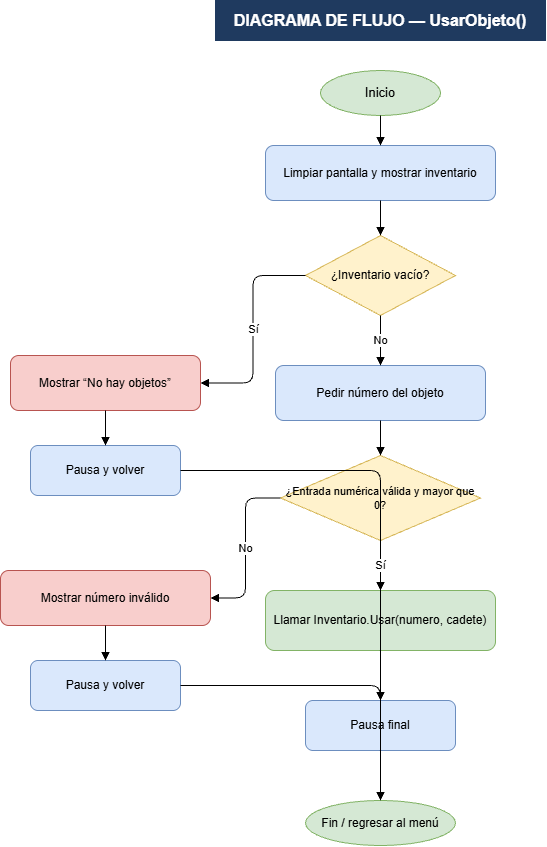

The diagram above was exported from draw.io. Its source (the exported page's mxGraphModel, read from the mxfile embedded in the PNG):
<mxGraphModel dx="1609" dy="878" grid="1" gridSize="10" guides="1" tooltips="1" connect="1" arrows="1" fold="1" page="1" pageScale="1" pageWidth="827" pageHeight="1169" math="0" shadow="0">
  <root>
    <mxCell id="0" />
    <mxCell id="1" parent="0" />
    <mxCell id="title" parent="1" style="rounded=0;fillColor=#1f3a5f;fontColor=#ffffff;strokeColor=#1f3a5f;fontSize=16;align=center;verticalAlign=middle;whiteSpace=wrap;html=1;" value="&lt;b&gt;DIAGRAMA DE FLUJO — UsarObjeto()&lt;/b&gt;" vertex="1">
      <mxGeometry height="40" width="330" x="250" y="20" as="geometry" />
    </mxCell>
    <mxCell id="start" parent="1" style="ellipse;fillColor=#d5e8d4;strokeColor=#82b366;fontSize=13;align=center;whiteSpace=wrap;html=1;" value="Inicio" vertex="1">
      <mxGeometry height="45" width="120" x="355" y="90" as="geometry" />
    </mxCell>
    <mxCell id="clear" parent="1" style="rounded=1;fillColor=#dae8fc;strokeColor=#6c8ebf;fontSize=12;align=center;whiteSpace=wrap;html=1;" value="Limpiar pantalla y mostrar inventario" vertex="1">
      <mxGeometry height="55" width="230" x="300" y="165" as="geometry" />
    </mxCell>
    <mxCell id="empty" parent="1" style="rhombus;fillColor=#fff2cc;strokeColor=#d6b656;fontSize=12;align=center;whiteSpace=wrap;html=1;" value="¿Inventario vacío?" vertex="1">
      <mxGeometry height="80" width="150" x="340" y="255" as="geometry" />
    </mxCell>
    <mxCell id="emptymsg" parent="1" style="rounded=1;fillColor=#f8cecc;strokeColor=#b85450;fontSize=12;align=center;whiteSpace=wrap;html=1;" value="Mostrar “No hay objetos”" vertex="1">
      <mxGeometry height="55" width="190" x="45" y="375" as="geometry" />
    </mxCell>
    <mxCell id="pause1" parent="1" style="rounded=1;fillColor=#dae8fc;strokeColor=#6c8ebf;fontSize=12;align=center;whiteSpace=wrap;html=1;" value="Pausa y volver" vertex="1">
      <mxGeometry height="50" width="150" x="65" y="465" as="geometry" />
    </mxCell>
    <mxCell id="ask" parent="1" style="rounded=1;fillColor=#dae8fc;strokeColor=#6c8ebf;fontSize=12;align=center;whiteSpace=wrap;html=1;" value="Pedir número del objeto" vertex="1">
      <mxGeometry height="55" width="210" x="310" y="385" as="geometry" />
    </mxCell>
    <mxCell id="parse" parent="1" style="rhombus;fillColor=#fff2cc;strokeColor=#d6b656;fontSize=11;align=center;whiteSpace=wrap;html=1;" value="¿Entrada numérica válida y mayor que 0?" vertex="1">
      <mxGeometry height="85" width="200" x="315" y="475" as="geometry" />
    </mxCell>
    <mxCell id="invalid" parent="1" style="rounded=1;fillColor=#f8cecc;strokeColor=#b85450;fontSize=12;align=center;whiteSpace=wrap;html=1;" value="Mostrar número inválido" vertex="1">
      <mxGeometry height="55" width="210" x="35" y="590" as="geometry" />
    </mxCell>
    <mxCell id="pause2" parent="1" style="rounded=1;fillColor=#dae8fc;strokeColor=#6c8ebf;fontSize=12;align=center;whiteSpace=wrap;html=1;" value="Pausa y volver" vertex="1">
      <mxGeometry height="50" width="150" x="65" y="680" as="geometry" />
    </mxCell>
    <mxCell id="use" parent="1" style="rounded=1;fillColor=#d5e8d4;strokeColor=#82b366;fontSize=12;align=center;whiteSpace=wrap;html=1;" value="Llamar Inventario.Usar(numero, cadete)" vertex="1">
      <mxGeometry height="60" width="230" x="300" y="610" as="geometry" />
    </mxCell>
    <mxCell id="pause3" parent="1" style="rounded=1;fillColor=#dae8fc;strokeColor=#6c8ebf;fontSize=12;align=center;whiteSpace=wrap;html=1;" value="Pausa final" vertex="1">
      <mxGeometry height="50" width="150" x="340" y="720" as="geometry" />
    </mxCell>
    <mxCell id="end" parent="1" style="ellipse;fillColor=#d5e8d4;strokeColor=#82b366;fontSize=12;align=center;whiteSpace=wrap;html=1;" value="Fin / regresar al menú" vertex="1">
      <mxGeometry height="45" width="150" x="340" y="820" as="geometry" />
    </mxCell>
    <mxCell id="e1" edge="1" parent="1" source="start" style="edgeStyle=orthogonalEdgeStyle;rounded=1;orthogonalLoop=1;jettySize=auto;html=1;endArrow=block;endFill=1;" target="clear" value="">
      <mxGeometry relative="1" as="geometry" />
    </mxCell>
    <mxCell id="e2" edge="1" parent="1" source="clear" style="edgeStyle=orthogonalEdgeStyle;rounded=1;orthogonalLoop=1;jettySize=auto;html=1;endArrow=block;endFill=1;" target="empty" value="">
      <mxGeometry relative="1" as="geometry" />
    </mxCell>
    <mxCell id="e3" edge="1" parent="1" source="empty" style="edgeStyle=orthogonalEdgeStyle;rounded=1;html=1;endArrow=block;endFill=1;exitX=0;exitY=0.5;entryX=1;entryY=0.5;" target="emptymsg" value="Sí">
      <mxGeometry relative="1" as="geometry" />
    </mxCell>
    <mxCell id="e4" edge="1" parent="1" source="emptymsg" style="edgeStyle=orthogonalEdgeStyle;rounded=1;orthogonalLoop=1;jettySize=auto;html=1;endArrow=block;endFill=1;" target="pause1" value="">
      <mxGeometry relative="1" as="geometry" />
    </mxCell>
    <mxCell id="e5" edge="1" parent="1" source="pause1" style="edgeStyle=orthogonalEdgeStyle;rounded=1;orthogonalLoop=1;jettySize=auto;html=1;endArrow=block;endFill=1;" target="end" value="">
      <mxGeometry relative="1" as="geometry" />
    </mxCell>
    <mxCell id="e6" edge="1" parent="1" source="empty" style="edgeStyle=orthogonalEdgeStyle;rounded=1;orthogonalLoop=1;jettySize=auto;html=1;endArrow=block;endFill=1;" target="ask" value="No">
      <mxGeometry relative="1" as="geometry" />
    </mxCell>
    <mxCell id="e7" edge="1" parent="1" source="ask" style="edgeStyle=orthogonalEdgeStyle;rounded=1;orthogonalLoop=1;jettySize=auto;html=1;endArrow=block;endFill=1;" target="parse" value="">
      <mxGeometry relative="1" as="geometry" />
    </mxCell>
    <mxCell id="e8" edge="1" parent="1" source="parse" style="edgeStyle=orthogonalEdgeStyle;rounded=1;html=1;endArrow=block;endFill=1;exitX=0;exitY=0.5;entryX=1;entryY=0.5;" target="invalid" value="No">
      <mxGeometry relative="1" as="geometry" />
    </mxCell>
    <mxCell id="e9" edge="1" parent="1" source="invalid" style="edgeStyle=orthogonalEdgeStyle;rounded=1;orthogonalLoop=1;jettySize=auto;html=1;endArrow=block;endFill=1;" target="pause2" value="">
      <mxGeometry relative="1" as="geometry" />
    </mxCell>
    <mxCell id="e10" edge="1" parent="1" source="pause2" style="edgeStyle=orthogonalEdgeStyle;rounded=1;orthogonalLoop=1;jettySize=auto;html=1;endArrow=block;endFill=1;" target="end" value="">
      <mxGeometry relative="1" as="geometry" />
    </mxCell>
    <mxCell id="e11" edge="1" parent="1" source="parse" style="edgeStyle=orthogonalEdgeStyle;rounded=1;orthogonalLoop=1;jettySize=auto;html=1;endArrow=block;endFill=1;" target="use" value="Sí">
      <mxGeometry relative="1" as="geometry" />
    </mxCell>
    <mxCell id="e12" edge="1" parent="1" source="use" style="edgeStyle=orthogonalEdgeStyle;rounded=1;orthogonalLoop=1;jettySize=auto;html=1;endArrow=block;endFill=1;" target="pause3" value="">
      <mxGeometry relative="1" as="geometry" />
    </mxCell>
    <mxCell id="e13" edge="1" parent="1" source="pause3" style="edgeStyle=orthogonalEdgeStyle;rounded=1;orthogonalLoop=1;jettySize=auto;html=1;endArrow=block;endFill=1;" target="end" value="">
      <mxGeometry relative="1" as="geometry" />
    </mxCell>
  </root>
</mxGraphModel>